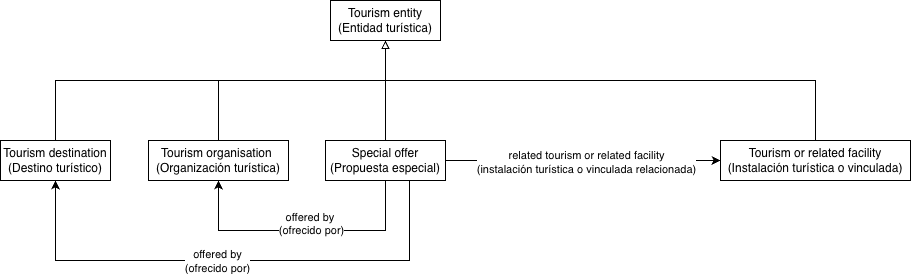

The diagram above was exported from draw.io. Its source (the exported page's mxGraphModel, read from the mxfile embedded in the PNG):
<mxGraphModel dx="869" dy="593" grid="1" gridSize="10" guides="1" tooltips="1" connect="1" arrows="1" fold="1" page="1" pageScale="1" pageWidth="1169" pageHeight="827" math="0" shadow="0">
  <root>
    <mxCell id="MTnwAurSu9pCzluyi6Bo-0" />
    <mxCell id="MTnwAurSu9pCzluyi6Bo-1" parent="MTnwAurSu9pCzluyi6Bo-0" />
    <mxCell id="MTnwAurSu9pCzluyi6Bo-4" parent="MTnwAurSu9pCzluyi6Bo-1" style="rounded=0;whiteSpace=wrap;html=1;snapToPoint=1;points=[[0.1,0],[0.2,0],[0.3,0],[0.4,0],[0.5,0],[0.6,0],[0.7,0],[0.8,0],[0.9,0],[0,0.1],[0,0.3],[0,0.5],[0,0.7],[0,0.9],[0.1,1],[0.2,1],[0.3,1],[0.4,1],[0.5,1],[0.6,1],[0.7,1],[0.8,1],[0.9,1],[1,0.1],[1,0.3],[1,0.5],[1,0.7],[1,0.9]];" value="Tourism entity&lt;br&gt;(Entidad turística)" vertex="1">
      <mxGeometry height="40" width="110" x="680" y="190" as="geometry" />
    </mxCell>
    <mxCell id="MTnwAurSu9pCzluyi6Bo-5" parent="MTnwAurSu9pCzluyi6Bo-1" style="rounded=0;whiteSpace=wrap;html=1;snapToPoint=1;points=[[0.1,0],[0.2,0],[0.3,0],[0.4,0],[0.5,0],[0.6,0],[0.7,0],[0.8,0],[0.9,0],[0,0.1],[0,0.3],[0,0.5],[0,0.7],[0,0.9],[0.1,1],[0.2,1],[0.3,1],[0.4,1],[0.5,1],[0.6,1],[0.7,1],[0.8,1],[0.9,1],[1,0.1],[1,0.3],[1,0.5],[1,0.7],[1,0.9]];" value="Tourism&amp;nbsp;&lt;span style=&quot;background-color: transparent; color: light-dark(rgb(0, 0, 0), rgb(255, 255, 255));&quot;&gt;destination&lt;/span&gt;&lt;div&gt;(Destino turístico)&lt;/div&gt;" vertex="1">
      <mxGeometry height="40" width="110" x="350" y="330" as="geometry" />
    </mxCell>
    <mxCell id="MTnwAurSu9pCzluyi6Bo-9" edge="1" parent="MTnwAurSu9pCzluyi6Bo-1" style="endArrow=block;html=1;rounded=0;endFill=0;entryX=0.5;entryY=1;entryDx=0;entryDy=0;" target="MTnwAurSu9pCzluyi6Bo-4" value="">
      <mxGeometry height="50" relative="1" width="50" as="geometry">
        <mxPoint x="735" y="270" as="sourcePoint" />
        <mxPoint x="641" y="300" as="targetPoint" />
      </mxGeometry>
    </mxCell>
    <mxCell id="MTnwAurSu9pCzluyi6Bo-10" edge="1" parent="MTnwAurSu9pCzluyi6Bo-1" source="MTnwAurSu9pCzluyi6Bo-5" style="edgeStyle=orthogonalEdgeStyle;rounded=0;orthogonalLoop=1;jettySize=auto;html=1;endArrow=none;endFill=0;exitX=0.5;exitY=0;exitDx=0;exitDy=0;entryX=0.5;entryY=0;entryDx=0;entryDy=0;" target="RyAiEK88mD41gkLTYmpp-1">
      <mxGeometry relative="1" as="geometry">
        <Array as="points">
          <mxPoint x="405" y="270" />
          <mxPoint x="1165" y="270" />
        </Array>
        <mxPoint x="963" y="380" as="sourcePoint" />
        <mxPoint x="46" y="330" as="targetPoint" />
      </mxGeometry>
    </mxCell>
    <mxCell id="MTnwAurSu9pCzluyi6Bo-11" connectable="0" parent="MTnwAurSu9pCzluyi6Bo-10" style="edgeLabel;html=1;align=center;verticalAlign=middle;resizable=0;points=[];" value="&amp;nbsp;" vertex="1">
      <mxGeometry relative="1" x="-0.1358" y="3" as="geometry">
        <mxPoint x="-60" y="-13" as="offset" />
      </mxGeometry>
    </mxCell>
    <mxCell id="MTnwAurSu9pCzluyi6Bo-16" parent="MTnwAurSu9pCzluyi6Bo-1" style="rounded=0;whiteSpace=wrap;html=1;snapToPoint=1;points=[[0.1,0],[0.2,0],[0.3,0],[0.4,0],[0.5,0],[0.6,0],[0.7,0],[0.8,0],[0.9,0],[0,0.1],[0,0.3],[0,0.5],[0,0.7],[0,0.9],[0.1,1],[0.2,1],[0.3,1],[0.4,1],[0.5,1],[0.6,1],[0.7,1],[0.8,1],[0.9,1],[1,0.1],[1,0.3],[1,0.5],[1,0.7],[1,0.9]];" value="Tourism&amp;nbsp;&lt;span style=&quot;background-color: transparent; color: light-dark(rgb(0, 0, 0), rgb(255, 255, 255));&quot;&gt;organisation&amp;nbsp;&lt;/span&gt;&lt;div&gt;(Organización turística)&lt;/div&gt;" vertex="1">
      <mxGeometry height="40" width="140" x="498" y="330" as="geometry" />
    </mxCell>
    <mxCell id="MTnwAurSu9pCzluyi6Bo-21" edge="1" parent="MTnwAurSu9pCzluyi6Bo-1" source="MTnwAurSu9pCzluyi6Bo-16" style="endArrow=none;html=1;rounded=0;exitX=0.5;exitY=0;exitDx=0;exitDy=0;" value="">
      <mxGeometry height="50" relative="1" width="50" as="geometry">
        <Array as="points" />
        <mxPoint x="567" y="320" as="sourcePoint" />
        <mxPoint x="568" y="270" as="targetPoint" />
      </mxGeometry>
    </mxCell>
    <mxCell id="MTnwAurSu9pCzluyi6Bo-31" edge="1" parent="MTnwAurSu9pCzluyi6Bo-1" source="RyAiEK88mD41gkLTYmpp-2" style="edgeStyle=orthogonalEdgeStyle;rounded=0;orthogonalLoop=1;jettySize=auto;html=1;exitX=0.5;exitY=1;exitDx=0;exitDy=0;entryX=0.5;entryY=1;entryDx=0;entryDy=0;" target="MTnwAurSu9pCzluyi6Bo-16">
      <mxGeometry relative="1" as="geometry">
        <Array as="points">
          <mxPoint x="735" y="420" />
          <mxPoint x="568" y="420" />
        </Array>
        <mxPoint x="185" y="370" as="sourcePoint" />
        <mxPoint x="980" y="420" as="targetPoint" />
      </mxGeometry>
    </mxCell>
    <mxCell id="MTnwAurSu9pCzluyi6Bo-32" connectable="0" parent="MTnwAurSu9pCzluyi6Bo-31" style="edgeLabel;html=1;align=center;verticalAlign=middle;resizable=0;points=[];" value="offered by&amp;nbsp;&lt;br&gt;(ofrecido por)&lt;div&gt;&lt;br&gt;&lt;/div&gt;" vertex="1">
      <mxGeometry relative="1" x="0.358" y="-1" as="geometry">
        <mxPoint x="56" as="offset" />
      </mxGeometry>
    </mxCell>
    <mxCell id="MTnwAurSu9pCzluyi6Bo-33" edge="1" parent="MTnwAurSu9pCzluyi6Bo-1" source="RyAiEK88mD41gkLTYmpp-2" style="edgeStyle=orthogonalEdgeStyle;rounded=0;orthogonalLoop=1;jettySize=auto;html=1;exitX=0.7;exitY=1;exitDx=0;exitDy=0;jumpStyle=arc;entryX=0.5;entryY=1;entryDx=0;entryDy=0;" target="MTnwAurSu9pCzluyi6Bo-5">
      <mxGeometry relative="1" as="geometry">
        <Array as="points">
          <mxPoint x="759" y="450" />
          <mxPoint x="405" y="450" />
        </Array>
        <mxPoint x="734" y="370" as="targetPoint" />
      </mxGeometry>
    </mxCell>
    <mxCell id="MTnwAurSu9pCzluyi6Bo-34" connectable="0" parent="MTnwAurSu9pCzluyi6Bo-33" style="edgeLabel;html=1;align=center;verticalAlign=middle;resizable=0;points=[];" value="offered by&lt;br&gt;(ofrecido por)" vertex="1">
      <mxGeometry relative="1" x="0.0606" as="geometry">
        <mxPoint as="offset" />
      </mxGeometry>
    </mxCell>
    <mxCell id="RyAiEK88mD41gkLTYmpp-1" parent="MTnwAurSu9pCzluyi6Bo-1" style="rounded=0;whiteSpace=wrap;html=1;snapToPoint=1;points=[[0.1,0],[0.2,0],[0.3,0],[0.4,0],[0.5,0],[0.6,0],[0.7,0],[0.8,0],[0.9,0],[0,0.1],[0,0.3],[0,0.5],[0,0.7],[0,0.9],[0.1,1],[0.2,1],[0.3,1],[0.4,1],[0.5,1],[0.6,1],[0.7,1],[0.8,1],[0.9,1],[1,0.1],[1,0.3],[1,0.5],[1,0.7],[1,0.9]];" value="&lt;div&gt;&lt;span style=&quot;background-color: transparent; color: light-dark(rgb(0, 0, 0), rgb(255, 255, 255));&quot;&gt;Tourism or&amp;nbsp;&lt;/span&gt;&lt;span style=&quot;background-color: transparent; color: light-dark(rgb(0, 0, 0), rgb(255, 255, 255));&quot;&gt;related facility&lt;/span&gt;&lt;/div&gt;&lt;div&gt;&lt;div&gt;(Instalación turística o vinculada)&lt;/div&gt;&lt;/div&gt;" vertex="1">
      <mxGeometry height="40" width="190" x="1070" y="330" as="geometry" />
    </mxCell>
    <mxCell id="RyAiEK88mD41gkLTYmpp-2" parent="MTnwAurSu9pCzluyi6Bo-1" style="rounded=0;whiteSpace=wrap;html=1;snapToPoint=1;points=[[0.1,0],[0.2,0],[0.3,0],[0.4,0],[0.5,0],[0.6,0],[0.7,0],[0.8,0],[0.9,0],[0,0.1],[0,0.3],[0,0.5],[0,0.7],[0,0.9],[0.1,1],[0.2,1],[0.3,1],[0.4,1],[0.5,1],[0.6,1],[0.7,1],[0.8,1],[0.9,1],[1,0.1],[1,0.3],[1,0.5],[1,0.7],[1,0.9]];" value="Special offer&lt;br&gt;(Propuesta especial)" vertex="1">
      <mxGeometry height="40" width="120" x="675" y="330" as="geometry" />
    </mxCell>
    <mxCell id="RyAiEK88mD41gkLTYmpp-3" edge="1" parent="MTnwAurSu9pCzluyi6Bo-1" source="RyAiEK88mD41gkLTYmpp-1" style="endArrow=none;html=1;rounded=0;entryX=1;entryY=0.5;entryDx=0;entryDy=0;exitX=0;exitY=0.5;exitDx=0;exitDy=0;startArrow=classic;startFill=1;endFill=0;" target="RyAiEK88mD41gkLTYmpp-2" value="">
      <mxGeometry height="50" relative="1" width="50" as="geometry">
        <mxPoint x="560" y="390" as="sourcePoint" />
        <mxPoint x="610" y="340" as="targetPoint" />
      </mxGeometry>
    </mxCell>
    <mxCell id="RyAiEK88mD41gkLTYmpp-4" connectable="0" parent="RyAiEK88mD41gkLTYmpp-3" style="edgeLabel;html=1;align=center;verticalAlign=middle;resizable=0;points=[];" value="related tourism or related facility&lt;br&gt;(instalación turística o vinculada relacionada)" vertex="1">
      <mxGeometry relative="1" x="-0.0154" y="1" as="geometry">
        <mxPoint as="offset" />
      </mxGeometry>
    </mxCell>
    <mxCell id="lLBQutiOjg-p8vb0BKSV-0" edge="1" parent="MTnwAurSu9pCzluyi6Bo-1" source="RyAiEK88mD41gkLTYmpp-2" style="endArrow=none;html=1;rounded=0;exitX=0.5;exitY=0;exitDx=0;exitDy=0;" value="">
      <mxGeometry height="50" relative="1" width="50" as="geometry">
        <Array as="points" />
        <mxPoint x="704.5" y="330" as="sourcePoint" />
        <mxPoint x="735" y="270" as="targetPoint" />
      </mxGeometry>
    </mxCell>
  </root>
</mxGraphModel>